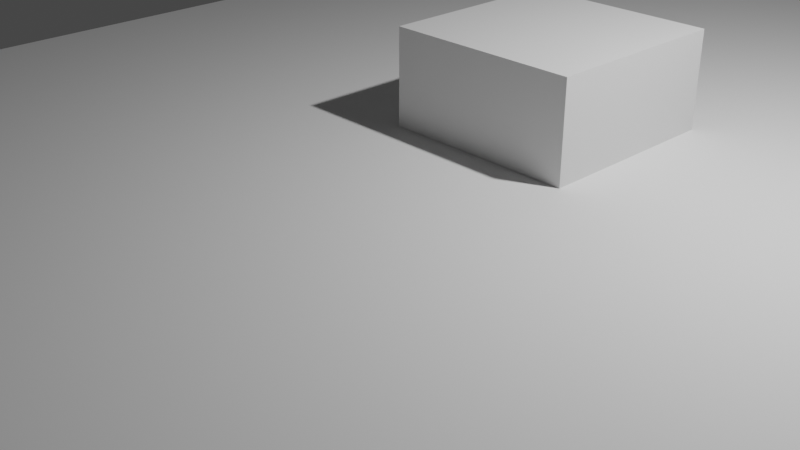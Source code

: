 # Source: Part4ParentingObjects.blend  (saved by Blender 3.2.14; exported with 4.5.12 LTS)
import bpy
from mathutils import Matrix  # noqa: F401  (used for matrix-valued properties, if any)

bpy.ops.wm.read_factory_settings(use_empty=True)
scene = bpy.context.scene
scene.name = 'Scene'

# ---- collections
col_collection = bpy.data.collections.new('Collection'); scene.collection.children.link(col_collection)

# ---- materials (node trees are filled in below, after node groups)
mat_material = bpy.data.materials.new('Material')
mat_material.alpha_threshold = 0.0
mat_material.use_transparent_shadow = False
mat_material.line_color = (0.0, 0.0, 0.0, 1.0)

# ---- material node trees
mat_material.use_nodes = True; mat_material.node_tree.nodes.clear()
_N = mat_material.node_tree.nodes; _L = mat_material.node_tree.links
n0 = _N.new('ShaderNodeOutputMaterial'); n0.name = 'Material Output'; n0.location = (300, 300)
n1 = _N.new('ShaderNodeBsdfPrincipled'); n1.name = 'Principled BSDF'; n1.location = (10, 300)
n1.distribution = 'GGX'
n1.subsurface_method = 'RANDOM_WALK_SKIN'
n1.inputs[2].default_value = 0.4
n1.inputs[3].default_value = 1.45
n1.inputs[27].default_value = (0.0, 0.0, 0.0, 1.0)
n1.inputs[28].default_value = 1.0
_L.new(n1.outputs[0], n0.inputs[0])
n0.is_active_output = True

# ---- world
world_world = bpy.data.worlds.new('World'); scene.world = world_world
world_world.use_nodes = True; world_world.node_tree.nodes.clear()
_N = world_world.node_tree.nodes; _L = world_world.node_tree.links
n0 = _N.new('ShaderNodeOutputWorld'); n0.name = 'World Output'; n0.location = (300, 300)
n1 = _N.new('ShaderNodeBackground'); n1.name = 'Background'; n1.location = (10, 300)
n1.inputs[0].default_value = (0.05088, 0.05088, 0.05088, 1.0)
_L.new(n1.outputs[0], n0.inputs[0])
n0.is_active_output = True
world_world.color = (0.05088, 0.05088, 0.05088)
world_world.use_sun_shadow = False
world_world.sun_shadow_jitter_overblur = 0.0

# ---- cameras
cam_camera = bpy.data.cameras.new('Camera')
cam_camera.clip_end = 100.0
cam_camera.ortho_scale = 7.314

# ---- lights
light_light = bpy.data.lights.new('Light', 'POINT')
light_light.transmission_factor = 0.0
light_light.energy = 1000.0
light_light.shadow_soft_size = 0.1
light_light.shadow_maximum_resolution = 0.006
light_light.use_absolute_resolution = True

# ---- meshes
me_plane = bpy.data.meshes.new('Plane')
me_plane.from_pydata([(-1.0, -1.0, 0.0), (1.0, -1.0, 0.0), (-1.0, 1.0, 0.0), (1.0, 1.0, 0.0)], [], [(0, 1, 3, 2)])
_uv = me_plane.uv_layers.new(name='UVMap')
_uv.uv.foreach_set('vector', [0.0, 0.0, 1.0, 0.0, 1.0, 1.0, 0.0, 1.0])
me_plane.update()
me_cube = bpy.data.meshes.new('Cube')
me_cube.from_pydata([(1.0, 1.0, 1.0), (1.0, 1.0, -1.0), (1.0, -1.0, 1.0), (1.0, -1.0, -1.0), (-1.0, 1.0, 1.0), (-1.0, 1.0, -1.0), (-1.0, -1.0, 1.0), (-1.0, -1.0, -1.0)], [], [(0, 4, 6, 2), (3, 2, 6, 7), (7, 6, 4, 5), (5, 1, 3, 7), (1, 0, 2, 3), (5, 4, 0, 1)])
_uv = me_cube.uv_layers.new(name='UVMap')
_uv.uv.foreach_set('vector', [0.625, 0.5, 0.875, 0.5, 0.875, 0.75, 0.625, 0.75, 0.375, 0.75, 0.625, 0.75, 0.625, 1.0, 0.375, 1.0, 0.375, 0.0, 0.625, 0.0, 0.625, 0.25, 0.375, 0.25, 0.125, 0.5, 0.375, 0.5, 0.375, 0.75, 0.125, 0.75, 0.375, 0.5, 0.625, 0.5, 0.625, 0.75, 0.375, 0.75, 0.375, 0.25, 0.625, 0.25, 0.625, 0.5, 0.375, 0.5])
me_cube.materials.append(mat_material)
me_cube.use_mirror_vertex_groups = False
me_cube.update()

# ---- objects
ob_light = bpy.data.objects.new('Light', light_light)
ob_camera = bpy.data.objects.new('Camera', cam_camera)
ob_plane = bpy.data.objects.new('Plane', me_plane)
ob_cube = bpy.data.objects.new('Cube', me_cube)

# ---- transforms, parenting, visibility, modifiers, constraints
ob_light.location = (4.076, 1.005, 5.904)
ob_light.rotation_euler = (0.6503, 0.05522, 1.866)
ob_light.lock_rotations_4d = False
ob_light.empty_display_type = 'ARROWS'
ob_light.color = (0.0, 0.0, 0.0, 0.0)
ob_light.lineart.crease_threshold = 0.0
ob_camera.location = (7.359, -6.926, 4.958)
ob_camera.rotation_euler = (1.109, 0.0, 0.8149)
ob_camera.lock_rotations_4d = False
ob_camera.empty_display_type = 'ARROWS'
ob_camera.color = (0.0, 0.0, 0.0, 0.0)
ob_camera.display_type = 'WIRE'
ob_camera.lineart.crease_threshold = 0.0
ob_plane.location = (3.0, 2.0, 1.0)
ob_plane.scale = (8.0, 8.0, 8.0)
ob_cube.location = (1.0, 1.0, 1.0)
ob_cube.lock_rotations_4d = False
ob_cube.empty_display_type = 'ARROWS'
ob_cube.lineart.crease_threshold = 0.0

# ---- collection membership
col_collection.objects.link(ob_light)
col_collection.objects.link(ob_camera)
col_collection.objects.link(ob_plane)
col_collection.objects.link(ob_cube)

# ---- scene / render settings (as saved in the file)
scene.camera = ob_camera
scene.frame_start = 1; scene.frame_end = 250; scene.frame_set(1)
scene.render.engine = 'BLENDER_EEVEE_NEXT'
scene.cycles.sampling_pattern = 'TABULATED_SOBOL'
scene.cycles.use_light_tree = False
scene.view_settings.view_transform = 'Filmic'
bpy.context.view_layer.update()
